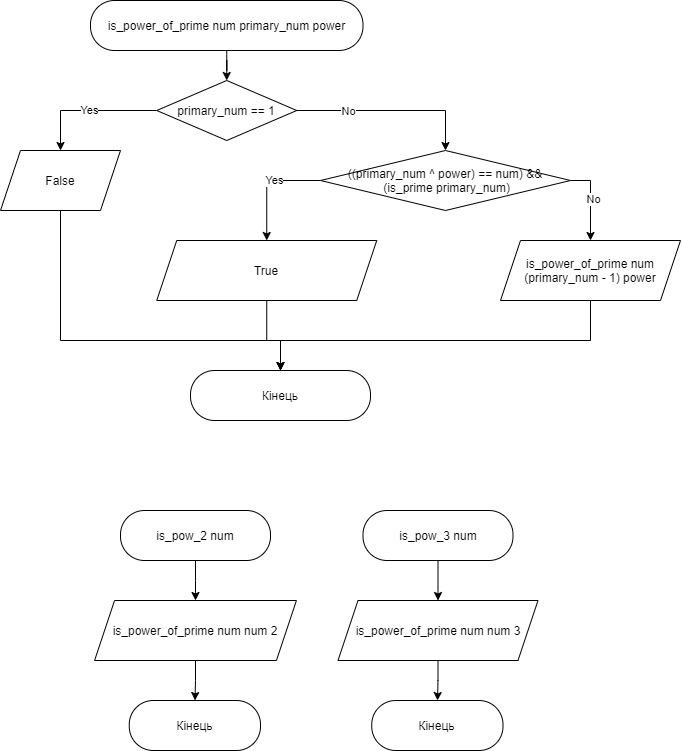

The diagram above was exported from draw.io. Its source (the exported page's mxGraphModel, read from the mxfile embedded in the PNG):
<mxGraphModel dx="2595" dy="1303" grid="1" gridSize="10" guides="1" tooltips="1" connect="1" arrows="1" fold="1" page="1" pageScale="1" pageWidth="850" pageHeight="1100" math="0" shadow="0">
  <root>
    <mxCell id="E5-EGy5M3So7x6GTWt8L-0" />
    <mxCell id="E5-EGy5M3So7x6GTWt8L-1" parent="E5-EGy5M3So7x6GTWt8L-0" />
    <mxCell id="E5-EGy5M3So7x6GTWt8L-2" style="edgeStyle=orthogonalEdgeStyle;rounded=0;orthogonalLoop=1;jettySize=auto;html=1;exitX=0.5;exitY=1;exitDx=0;exitDy=0;" edge="1" parent="E5-EGy5M3So7x6GTWt8L-1" source="E5-EGy5M3So7x6GTWt8L-3" target="E5-EGy5M3So7x6GTWt8L-7">
      <mxGeometry relative="1" as="geometry" />
    </mxCell>
    <mxCell id="E5-EGy5M3So7x6GTWt8L-3" value="&lt;div&gt;is_power_of_prime num primary_num power&lt;/div&gt;" style="rounded=1;whiteSpace=wrap;html=1;arcSize=48;" vertex="1" parent="E5-EGy5M3So7x6GTWt8L-1">
      <mxGeometry x="250" y="100" width="272.5" height="50" as="geometry" />
    </mxCell>
    <mxCell id="E5-EGy5M3So7x6GTWt8L-4" value="Yes" style="edgeStyle=orthogonalEdgeStyle;rounded=0;orthogonalLoop=1;jettySize=auto;html=1;exitX=0;exitY=0.5;exitDx=0;exitDy=0;" edge="1" parent="E5-EGy5M3So7x6GTWt8L-1" source="E5-EGy5M3So7x6GTWt8L-7" target="E5-EGy5M3So7x6GTWt8L-9">
      <mxGeometry relative="1" as="geometry" />
    </mxCell>
    <mxCell id="E5-EGy5M3So7x6GTWt8L-5" style="edgeStyle=orthogonalEdgeStyle;rounded=0;orthogonalLoop=1;jettySize=auto;html=1;exitX=1;exitY=0.5;exitDx=0;exitDy=0;" edge="1" parent="E5-EGy5M3So7x6GTWt8L-1" source="E5-EGy5M3So7x6GTWt8L-7" target="E5-EGy5M3So7x6GTWt8L-14">
      <mxGeometry relative="1" as="geometry" />
    </mxCell>
    <mxCell id="E5-EGy5M3So7x6GTWt8L-6" value="No" style="edgeLabel;html=1;align=center;verticalAlign=middle;resizable=0;points=[];" vertex="1" connectable="0" parent="E5-EGy5M3So7x6GTWt8L-5">
      <mxGeometry x="-0.4614" relative="1" as="geometry">
        <mxPoint as="offset" />
      </mxGeometry>
    </mxCell>
    <mxCell id="E5-EGy5M3So7x6GTWt8L-7" value="primary_num == 1" style="rhombus;whiteSpace=wrap;html=1;" vertex="1" parent="E5-EGy5M3So7x6GTWt8L-1">
      <mxGeometry x="316.25" y="180" width="140" height="60" as="geometry" />
    </mxCell>
    <mxCell id="E5-EGy5M3So7x6GTWt8L-8" style="edgeStyle=orthogonalEdgeStyle;rounded=0;orthogonalLoop=1;jettySize=auto;html=1;entryX=0.5;entryY=0;entryDx=0;entryDy=0;" edge="1" parent="E5-EGy5M3So7x6GTWt8L-1" source="E5-EGy5M3So7x6GTWt8L-9" target="E5-EGy5M3So7x6GTWt8L-19">
      <mxGeometry relative="1" as="geometry">
        <Array as="points">
          <mxPoint x="220" y="440" />
          <mxPoint x="440" y="440" />
        </Array>
      </mxGeometry>
    </mxCell>
    <mxCell id="E5-EGy5M3So7x6GTWt8L-9" value="False" style="shape=parallelogram;perimeter=parallelogramPerimeter;whiteSpace=wrap;html=1;fixedSize=1;" vertex="1" parent="E5-EGy5M3So7x6GTWt8L-1">
      <mxGeometry x="160" y="250" width="120" height="60" as="geometry" />
    </mxCell>
    <mxCell id="E5-EGy5M3So7x6GTWt8L-10" style="edgeStyle=orthogonalEdgeStyle;rounded=0;orthogonalLoop=1;jettySize=auto;html=1;exitX=0;exitY=0.5;exitDx=0;exitDy=0;" edge="1" parent="E5-EGy5M3So7x6GTWt8L-1" source="E5-EGy5M3So7x6GTWt8L-14" target="E5-EGy5M3So7x6GTWt8L-16">
      <mxGeometry relative="1" as="geometry" />
    </mxCell>
    <mxCell id="E5-EGy5M3So7x6GTWt8L-11" value="Yes" style="edgeLabel;html=1;align=center;verticalAlign=middle;resizable=0;points=[];" vertex="1" connectable="0" parent="E5-EGy5M3So7x6GTWt8L-10">
      <mxGeometry x="-0.1557" y="-1" relative="1" as="geometry">
        <mxPoint as="offset" />
      </mxGeometry>
    </mxCell>
    <mxCell id="E5-EGy5M3So7x6GTWt8L-12" style="edgeStyle=orthogonalEdgeStyle;rounded=0;orthogonalLoop=1;jettySize=auto;html=1;exitX=1;exitY=0.5;exitDx=0;exitDy=0;" edge="1" parent="E5-EGy5M3So7x6GTWt8L-1" source="E5-EGy5M3So7x6GTWt8L-14" target="E5-EGy5M3So7x6GTWt8L-18">
      <mxGeometry relative="1" as="geometry">
        <mxPoint x="750" y="340" as="targetPoint" />
      </mxGeometry>
    </mxCell>
    <mxCell id="E5-EGy5M3So7x6GTWt8L-13" value="No" style="edgeLabel;html=1;align=center;verticalAlign=middle;resizable=0;points=[];" vertex="1" connectable="0" parent="E5-EGy5M3So7x6GTWt8L-12">
      <mxGeometry x="-0.0714" y="2" relative="1" as="geometry">
        <mxPoint as="offset" />
      </mxGeometry>
    </mxCell>
    <mxCell id="E5-EGy5M3So7x6GTWt8L-14" value="((primary_num ^ power) == num) &amp;amp;&amp;amp;&lt;br&gt;&amp;nbsp;(is_prime primary_num)" style="rhombus;whiteSpace=wrap;html=1;" vertex="1" parent="E5-EGy5M3So7x6GTWt8L-1">
      <mxGeometry x="480" y="250" width="250" height="60" as="geometry" />
    </mxCell>
    <mxCell id="E5-EGy5M3So7x6GTWt8L-15" style="edgeStyle=orthogonalEdgeStyle;rounded=0;orthogonalLoop=1;jettySize=auto;html=1;exitX=0.5;exitY=1;exitDx=0;exitDy=0;" edge="1" parent="E5-EGy5M3So7x6GTWt8L-1" source="E5-EGy5M3So7x6GTWt8L-16" target="E5-EGy5M3So7x6GTWt8L-19">
      <mxGeometry relative="1" as="geometry">
        <Array as="points">
          <mxPoint x="426" y="440" />
          <mxPoint x="440" y="440" />
        </Array>
      </mxGeometry>
    </mxCell>
    <mxCell id="E5-EGy5M3So7x6GTWt8L-16" value="True" style="shape=parallelogram;perimeter=parallelogramPerimeter;whiteSpace=wrap;html=1;fixedSize=1;" vertex="1" parent="E5-EGy5M3So7x6GTWt8L-1">
      <mxGeometry x="316.25" y="340" width="220" height="60" as="geometry" />
    </mxCell>
    <mxCell id="E5-EGy5M3So7x6GTWt8L-17" style="edgeStyle=orthogonalEdgeStyle;rounded=0;orthogonalLoop=1;jettySize=auto;html=1;exitX=0.5;exitY=1;exitDx=0;exitDy=0;" edge="1" parent="E5-EGy5M3So7x6GTWt8L-1" source="E5-EGy5M3So7x6GTWt8L-18" target="E5-EGy5M3So7x6GTWt8L-19">
      <mxGeometry relative="1" as="geometry">
        <Array as="points">
          <mxPoint x="750" y="440" />
          <mxPoint x="440" y="440" />
        </Array>
      </mxGeometry>
    </mxCell>
    <mxCell id="E5-EGy5M3So7x6GTWt8L-18" value="is_power_of_prime num (primary_num - 1) power" style="shape=parallelogram;perimeter=parallelogramPerimeter;whiteSpace=wrap;html=1;fixedSize=1;" vertex="1" parent="E5-EGy5M3So7x6GTWt8L-1">
      <mxGeometry x="660" y="340" width="180" height="60" as="geometry" />
    </mxCell>
    <mxCell id="E5-EGy5M3So7x6GTWt8L-19" value="&lt;div&gt;Кінець&lt;/div&gt;" style="rounded=1;whiteSpace=wrap;html=1;arcSize=48;" vertex="1" parent="E5-EGy5M3So7x6GTWt8L-1">
      <mxGeometry x="350" y="470" width="180" height="50" as="geometry" />
    </mxCell>
    <mxCell id="CC8yGew3cD9hg-rvoakL-0" style="edgeStyle=orthogonalEdgeStyle;rounded=0;orthogonalLoop=1;jettySize=auto;html=1;exitX=0.5;exitY=1;exitDx=0;exitDy=0;" edge="1" parent="E5-EGy5M3So7x6GTWt8L-1" source="CC8yGew3cD9hg-rvoakL-1" target="CC8yGew3cD9hg-rvoakL-3">
      <mxGeometry relative="1" as="geometry" />
    </mxCell>
    <mxCell id="CC8yGew3cD9hg-rvoakL-1" value="&lt;div&gt;is_pow_2 num&lt;/div&gt;" style="rounded=1;whiteSpace=wrap;html=1;arcSize=48;" vertex="1" parent="E5-EGy5M3So7x6GTWt8L-1">
      <mxGeometry x="280" y="610" width="150" height="50" as="geometry" />
    </mxCell>
    <mxCell id="CC8yGew3cD9hg-rvoakL-2" style="edgeStyle=orthogonalEdgeStyle;rounded=0;orthogonalLoop=1;jettySize=auto;html=1;exitX=0.5;exitY=1;exitDx=0;exitDy=0;" edge="1" parent="E5-EGy5M3So7x6GTWt8L-1" source="CC8yGew3cD9hg-rvoakL-3" target="CC8yGew3cD9hg-rvoakL-4">
      <mxGeometry relative="1" as="geometry" />
    </mxCell>
    <mxCell id="CC8yGew3cD9hg-rvoakL-3" value="is_power_of_prime num num 2" style="shape=parallelogram;perimeter=parallelogramPerimeter;whiteSpace=wrap;html=1;fixedSize=1;" vertex="1" parent="E5-EGy5M3So7x6GTWt8L-1">
      <mxGeometry x="254.06" y="700" width="201.87" height="60" as="geometry" />
    </mxCell>
    <mxCell id="CC8yGew3cD9hg-rvoakL-4" value="&lt;div&gt;Кінець&lt;/div&gt;" style="rounded=1;whiteSpace=wrap;html=1;arcSize=48;" vertex="1" parent="E5-EGy5M3So7x6GTWt8L-1">
      <mxGeometry x="288.75" y="800" width="131.25" height="50" as="geometry" />
    </mxCell>
    <mxCell id="CC8yGew3cD9hg-rvoakL-5" style="edgeStyle=orthogonalEdgeStyle;rounded=0;orthogonalLoop=1;jettySize=auto;html=1;exitX=0.5;exitY=1;exitDx=0;exitDy=0;" edge="1" parent="E5-EGy5M3So7x6GTWt8L-1" source="CC8yGew3cD9hg-rvoakL-6" target="CC8yGew3cD9hg-rvoakL-8">
      <mxGeometry relative="1" as="geometry" />
    </mxCell>
    <mxCell id="CC8yGew3cD9hg-rvoakL-6" value="&lt;div&gt;is_pow_3 num&lt;/div&gt;" style="rounded=1;whiteSpace=wrap;html=1;arcSize=48;" vertex="1" parent="E5-EGy5M3So7x6GTWt8L-1">
      <mxGeometry x="522.5" y="610" width="150" height="50" as="geometry" />
    </mxCell>
    <mxCell id="CC8yGew3cD9hg-rvoakL-7" style="edgeStyle=orthogonalEdgeStyle;rounded=0;orthogonalLoop=1;jettySize=auto;html=1;exitX=0.5;exitY=1;exitDx=0;exitDy=0;" edge="1" parent="E5-EGy5M3So7x6GTWt8L-1" source="CC8yGew3cD9hg-rvoakL-8" target="CC8yGew3cD9hg-rvoakL-9">
      <mxGeometry relative="1" as="geometry" />
    </mxCell>
    <mxCell id="CC8yGew3cD9hg-rvoakL-8" value="&lt;div&gt;is_power_of_prime num num 3&lt;/div&gt;" style="shape=parallelogram;perimeter=parallelogramPerimeter;whiteSpace=wrap;html=1;fixedSize=1;" vertex="1" parent="E5-EGy5M3So7x6GTWt8L-1">
      <mxGeometry x="497.5" y="700" width="200" height="60" as="geometry" />
    </mxCell>
    <mxCell id="CC8yGew3cD9hg-rvoakL-9" value="&lt;div&gt;Кінець&lt;/div&gt;" style="rounded=1;whiteSpace=wrap;html=1;arcSize=48;" vertex="1" parent="E5-EGy5M3So7x6GTWt8L-1">
      <mxGeometry x="531.25" y="800" width="131.25" height="50" as="geometry" />
    </mxCell>
  </root>
</mxGraphModel>